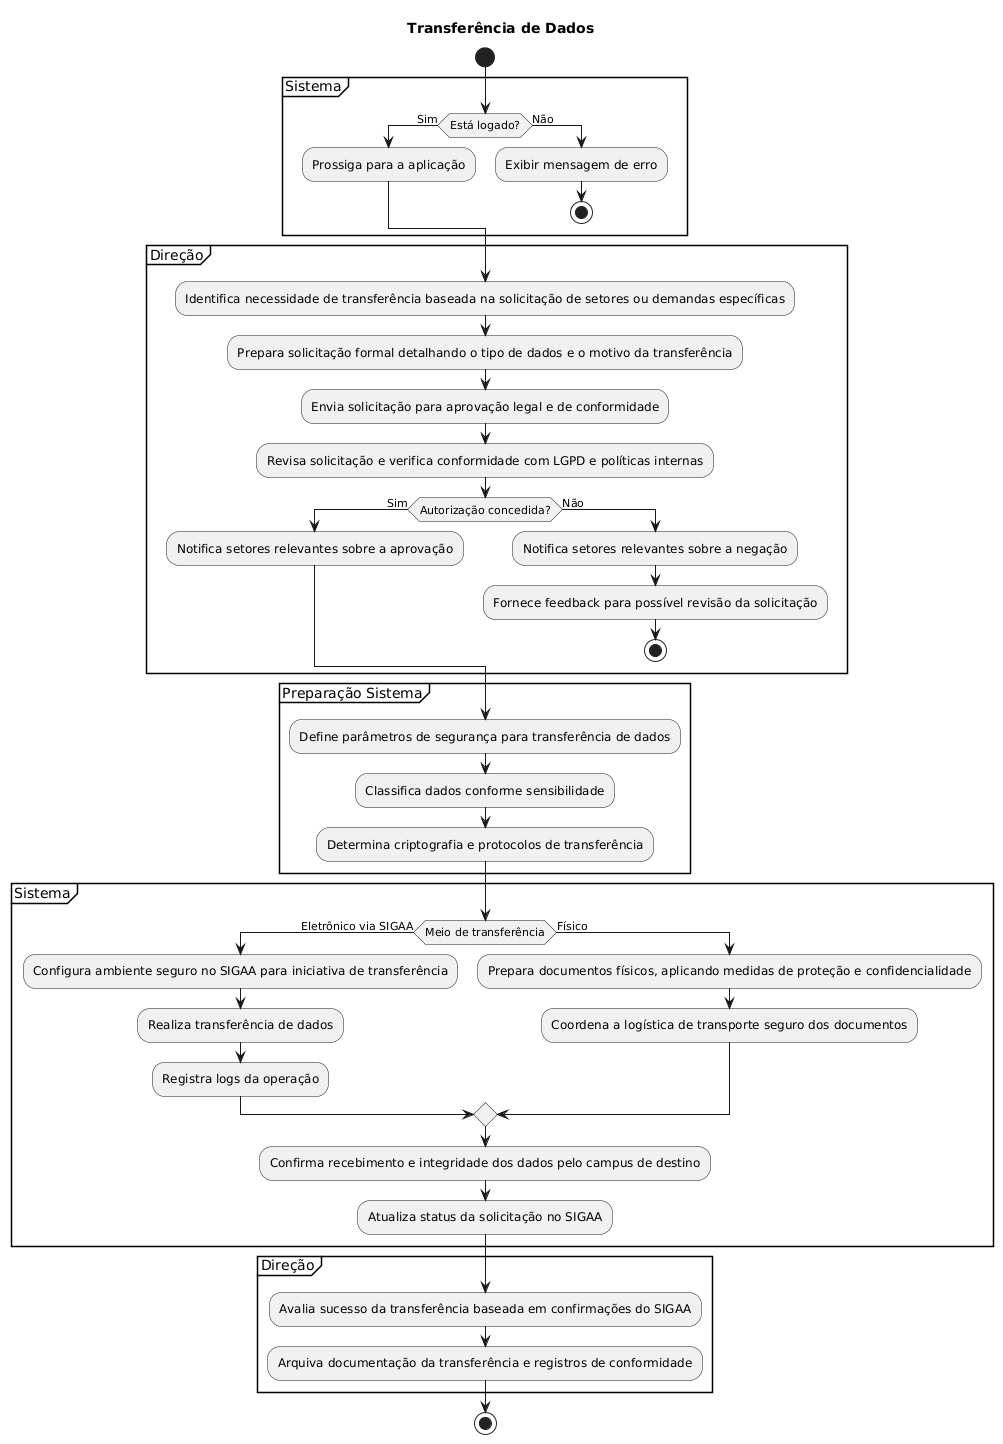

The diagram above was rendered by PlantUML. Its source (embedded in the PNG):
@startuml
title Transferência de Dados
start
partition Sistema {
    if (Está logado?) then (Sim)
        :Prossiga para a aplicação;
    else (Não)
        :Exibir mensagem de erro;
        stop
    endif
}

partition Direção {
    :Identifica necessidade de transferência baseada na solicitação de setores ou demandas específicas;
    :Prepara solicitação formal detalhando o tipo de dados e o motivo da transferência;
    :Envia solicitação para aprovação legal e de conformidade;
    :Revisa solicitação e verifica conformidade com LGPD e políticas internas;
    if (Autorização concedida?) then (Sim)
        :Notifica setores relevantes sobre a aprovação;
    else (Não)
        :Notifica setores relevantes sobre a negação;
        :Fornece feedback para possível revisão da solicitação;
        stop
    endif
}

partition "Preparação Sistema" {
    :Define parâmetros de segurança para transferência de dados;
    :Classifica dados conforme sensibilidade;
    :Determina criptografia e protocolos de transferência;
}

partition Sistema {
    if (Meio de transferência) then (Eletrônico via SIGAA)
        :Configura ambiente seguro no SIGAA para iniciativa de transferência;
        :Realiza transferência de dados;
        :Registra logs da operação;
    else (Físico)
        :Prepara documentos físicos, aplicando medidas de proteção e confidencialidade;
        :Coordena a logística de transporte seguro dos documentos;
    endif

    :Confirma recebimento e integridade dos dados pelo campus de destino;
    :Atualiza status da solicitação no SIGAA;
}

partition Direção {
    :Avalia sucesso da transferência baseada em confirmações do SIGAA;
    :Arquiva documentação da transferência e registros de conformidade;
}

stop
@enduml